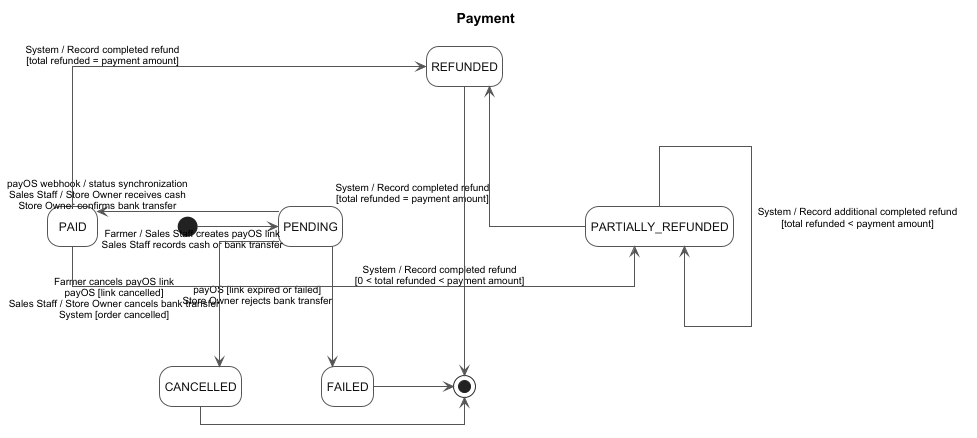

The diagram above was rendered by PlantUML. Its source (embedded in the PNG):
@startuml 05-payment
hide empty description
skinparam backgroundColor White
skinparam shadowing false
skinparam linetype ortho
skinparam defaultFontName Arial
skinparam defaultFontSize 12
skinparam ArrowColor #555555
skinparam ArrowThickness 1
skinparam ArrowFontName Arial
skinparam ArrowFontSize 10
skinparam nodesep 80
skinparam ranksep 120
skinparam state {
    BackgroundColor White
    BorderColor #555555
    BorderThickness 1
    FontColor #111111
    FontStyle plain
    RoundCorner 14
    StartColor Black
    EndColor Black
}

title Payment

[*] -right-> PENDING : Farmer / Sales Staff creates payOS link\nSales Staff records cash or bank transfer
PENDING -right-> PAID : payOS webhook / status synchronization\nSales Staff / Store Owner receives cash\nStore Owner confirms bank transfer
PENDING -down-> FAILED : payOS [link expired or failed]\nStore Owner rejects bank transfer
PENDING -down-> CANCELLED : Farmer cancels payOS link\npayOS [link cancelled]\nSales Staff / Store Owner cancels bank transfer\nSystem [order cancelled]
PAID -right-> PARTIALLY_REFUNDED : System / Record completed refund\n[0 < total refunded < payment amount]
PAID -up-> REFUNDED : System / Record completed refund\n[total refunded = payment amount]
PARTIALLY_REFUNDED -right-> REFUNDED : System / Record completed refund\n[total refunded = payment amount]
PARTIALLY_REFUNDED --> PARTIALLY_REFUNDED : System / Record additional completed refund\n[total refunded < payment amount]
REFUNDED -right-> [*]
FAILED -right-> [*]
CANCELLED -right-> [*]
@enduml